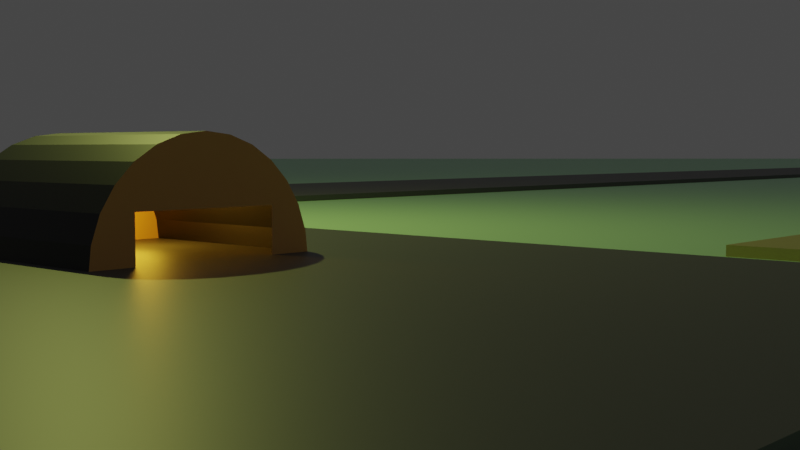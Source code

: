 # Source: mid-section-project.blend  (saved by Blender 2.91.10; exported with 4.5.12 LTS)
import bpy
from mathutils import Matrix  # noqa: F401  (used for matrix-valued properties, if any)

bpy.ops.wm.read_factory_settings(use_empty=True)
scene = bpy.context.scene
scene.name = 'Scene'

# ---- collections
col_lights_and_cams = bpy.data.collections.new('Lights and Cams'); scene.collection.children.link(col_lights_and_cams)
col_helipads = bpy.data.collections.new('Helipads'); scene.collection.children.link(col_helipads)
col_hangar = bpy.data.collections.new('Hangar'); scene.collection.children.link(col_hangar)

# ---- materials (node trees are filled in below, after node groups)
mat_grass = bpy.data.materials.new('Grass')
mat_helipad_surface = bpy.data.materials.new('Helipad surface')
mat_blacktop = bpy.data.materials.new('blacktop')
mat_hangar_front_metal = bpy.data.materials.new('Hangar front metal')
mat_roof = bpy.data.materials.new('Roof')

# ---- material node trees
mat_grass.use_nodes = True; mat_grass.node_tree.nodes.clear()
_N = mat_grass.node_tree.nodes; _L = mat_grass.node_tree.links
n0 = _N.new('ShaderNodeBsdfPrincipled'); n0.name = 'Principled BSDF'; n0.location = (10, 300)
n0.distribution = 'GGX'
n0.subsurface_method = 'BURLEY'
n0.inputs[0].default_value = (0.4734, 0.8, 0.5201, 1.0)
n0.inputs[3].default_value = 1.45
n0.inputs[27].default_value = (0.0, 0.0, 0.0, 1.0)
n0.inputs[28].default_value = 1.0
n1 = _N.new('ShaderNodeOutputMaterial'); n1.name = 'Material Output'; n1.location = (300, 300)
_L.new(n0.outputs[0], n1.inputs[0])
n1.is_active_output = True
mat_helipad_surface.use_nodes = True; mat_helipad_surface.node_tree.nodes.clear()
_N = mat_helipad_surface.node_tree.nodes; _L = mat_helipad_surface.node_tree.links
n0 = _N.new('ShaderNodeBsdfPrincipled'); n0.name = 'Principled BSDF'; n0.location = (10, 300)
n0.distribution = 'GGX'
n0.subsurface_method = 'BURLEY'
n0.inputs[0].default_value = (0.402, 0.3638, 0.1196, 1.0)
n0.inputs[3].default_value = 1.45
n0.inputs[27].default_value = (0.0, 0.0, 0.0, 1.0)
n0.inputs[28].default_value = 1.0
n1 = _N.new('ShaderNodeOutputMaterial'); n1.name = 'Material Output'; n1.location = (300, 300)
_L.new(n0.outputs[0], n1.inputs[0])
n1.is_active_output = True
mat_blacktop.use_nodes = True; mat_blacktop.node_tree.nodes.clear()
_N = mat_blacktop.node_tree.nodes; _L = mat_blacktop.node_tree.links
n0 = _N.new('ShaderNodeBsdfPrincipled'); n0.name = 'Principled BSDF'; n0.location = (10, 300)
n0.distribution = 'GGX'
n0.subsurface_method = 'BURLEY'
n0.inputs[0].default_value = (0.09084, 0.09084, 0.09084, 1.0)
n0.inputs[3].default_value = 1.45
n0.inputs[27].default_value = (0.0, 0.0, 0.0, 1.0)
n0.inputs[28].default_value = 1.0
n1 = _N.new('ShaderNodeOutputMaterial'); n1.name = 'Material Output'; n1.location = (300, 300)
_L.new(n0.outputs[0], n1.inputs[0])
n1.is_active_output = True
mat_hangar_front_metal.use_nodes = True; mat_hangar_front_metal.node_tree.nodes.clear()
_N = mat_hangar_front_metal.node_tree.nodes; _L = mat_hangar_front_metal.node_tree.links
n0 = _N.new('ShaderNodeBsdfPrincipled'); n0.name = 'Principled BSDF'; n0.location = (10, 300)
n0.distribution = 'GGX'
n0.subsurface_method = 'BURLEY'
n0.inputs[0].default_value = (0.8, 0.4342, 0.1126, 1.0)
n0.inputs[3].default_value = 1.45
n0.inputs[27].default_value = (0.0, 0.0, 0.0, 1.0)
n0.inputs[28].default_value = 1.0
n1 = _N.new('ShaderNodeOutputMaterial'); n1.name = 'Material Output'; n1.location = (300, 300)
_L.new(n0.outputs[0], n1.inputs[0])
n1.is_active_output = True
mat_roof.use_nodes = True; mat_roof.node_tree.nodes.clear()
_N = mat_roof.node_tree.nodes; _L = mat_roof.node_tree.links
n0 = _N.new('ShaderNodeBsdfPrincipled'); n0.name = 'Principled BSDF'; n0.location = (10, 300)
n0.distribution = 'GGX'
n0.subsurface_method = 'BURLEY'
n0.inputs[0].default_value = (0.0, 0.0, 0.0, 1.0)
n0.inputs[3].default_value = 1.45
n0.inputs[27].default_value = (0.0, 0.0, 0.0, 1.0)
n0.inputs[28].default_value = 1.0
n1 = _N.new('ShaderNodeOutputMaterial'); n1.name = 'Material Output'; n1.location = (300, 300)
_L.new(n0.outputs[0], n1.inputs[0])
n1.is_active_output = True

# ---- world
world_world = bpy.data.worlds.new('World'); scene.world = world_world
world_world.use_nodes = True; world_world.node_tree.nodes.clear()
_N = world_world.node_tree.nodes; _L = world_world.node_tree.links
n0 = _N.new('ShaderNodeOutputWorld'); n0.name = 'World Output'; n0.location = (300, 300)
n1 = _N.new('ShaderNodeBackground'); n1.name = 'Background'; n1.location = (10, 300)
n1.inputs[0].default_value = (0.05088, 0.05088, 0.05088, 1.0)
_L.new(n1.outputs[0], n0.inputs[0])
n0.is_active_output = True
world_world.color = (0.05088, 0.05088, 0.05088)
world_world.use_sun_shadow = False
world_world.sun_shadow_jitter_overblur = 0.0

# ---- cameras
cam_camera = bpy.data.cameras.new('Camera')
cam_camera.clip_end = 100.0
cam_camera.ortho_scale = 7.314

# ---- lights
light_light = bpy.data.lights.new('Light', 'POINT')
light_light.color = (0.681, 0.7874, 0.1777)
light_light.transmission_factor = 0.0
light_light.energy = 1000.0
light_light.shadow_soft_size = 0.1
light_light.shadow_maximum_resolution = 0.006
light_light.use_absolute_resolution = True
light_point = bpy.data.lights.new('Point', 'POINT')
light_point.color = (1.0, 0.5366, 0.03833)
light_point.transmission_factor = 0.0
light_point.energy = 30.0
light_point.shadow_soft_size = 0.25
light_point.shadow_maximum_resolution = 0.006
light_point.use_absolute_resolution = True

# ---- meshes
me_plane_001 = bpy.data.meshes.new('Plane.001')
me_plane_001.from_pydata([(-1.0, -1.0, 0.0), (1.0, -1.0, 0.0), (-1.0, 1.0, 0.0), (1.0, 1.0, 0.0)], [], [(0, 1, 3, 2)])
_uv = me_plane_001.uv_layers.new(name='UVMap')
_uv.uv.foreach_set('vector', [0.0, 0.0, 1.0, 0.0, 1.0, 1.0, 0.0, 1.0])
me_plane_001.materials.append(mat_grass)
me_plane_001.use_remesh_fix_poles = True
me_plane_001.use_remesh_preserve_attributes = False
me_plane_001.use_mirror_vertex_groups = False
me_plane_001.update()
me_cube_003 = bpy.data.meshes.new('Cube.003')
me_cube_003.from_pydata([(-5.0, -12.0, 0.0), (-5.0, -12.0, 0.1), (-5.0, -10.0, 0.0), (-5.0, -10.0, 0.1), (-3.0, -12.0, 0.0), (-3.0, -12.0, 0.1), (-3.0, -10.0, 0.0), (-3.0, -10.0, 0.1)], [], [(0, 1, 3, 2), (2, 3, 7, 6), (6, 7, 5, 4), (4, 5, 1, 0), (2, 6, 4, 0), (7, 3, 1, 5)])
_uv = me_cube_003.uv_layers.new(name='UVMap')
_uv.uv.foreach_set('vector', [0.375, 0.0, 0.625, 0.0, 0.625, 0.25, 0.375, 0.25, 0.375, 0.25, 0.625, 0.25, 0.625, 0.5, 0.375, 0.5, 0.375, 0.5, 0.625, 0.5, 0.625, 0.75, 0.375, 0.75, 0.375, 0.75, 0.625, 0.75, 0.625, 1.0, 0.375, 1.0, 0.125, 0.5, 0.375, 0.5, 0.375, 0.75, 0.125, 0.75, 0.625, 0.5, 0.875, 0.5, 0.875, 0.75, 0.625, 0.75])
me_cube_003.materials.append(mat_helipad_surface)
me_cube_003.use_remesh_fix_poles = True
me_cube_003.use_remesh_preserve_attributes = False
me_cube_003.use_mirror_vertex_groups = False
me_cube_003.update()
me_cube_001 = bpy.data.meshes.new('Cube.001')
me_cube_001.from_pydata([(-5.0, -3.0, 0.0), (-5.0, -3.0, 0.1), (-5.0, -1.0, 0.0), (-5.0, -1.0, 0.1), (-3.0, -3.0, 0.0), (-3.0, -3.0, 0.1), (-3.0, -1.0, 0.0), (-3.0, -1.0, 0.1)], [], [(0, 1, 3, 2), (2, 3, 7, 6), (6, 7, 5, 4), (4, 5, 1, 0), (2, 6, 4, 0), (7, 3, 1, 5)])
_uv = me_cube_001.uv_layers.new(name='UVMap')
_uv.uv.foreach_set('vector', [0.375, 0.0, 0.625, 0.0, 0.625, 0.25, 0.375, 0.25, 0.375, 0.25, 0.625, 0.25, 0.625, 0.5, 0.375, 0.5, 0.375, 0.5, 0.625, 0.5, 0.625, 0.75, 0.375, 0.75, 0.375, 0.75, 0.625, 0.75, 0.625, 1.0, 0.375, 1.0, 0.125, 0.5, 0.375, 0.5, 0.375, 0.75, 0.125, 0.75, 0.625, 0.5, 0.875, 0.5, 0.875, 0.75, 0.625, 0.75])
me_cube_001.materials.append(mat_helipad_surface)
me_cube_001.use_remesh_fix_poles = True
me_cube_001.use_remesh_preserve_attributes = False
me_cube_001.use_mirror_vertex_groups = False
me_cube_001.update()
me_cube_002 = bpy.data.meshes.new('Cube.002')
me_cube_002.from_pydata([(-5.0, -21.0, 0.0), (-5.0, -21.0, 0.1), (-5.0, -19.0, 0.0), (-5.0, -19.0, 0.1), (-3.0, -21.0, 0.0), (-3.0, -21.0, 0.1), (-3.0, -19.0, 0.0), (-3.0, -19.0, 0.1)], [], [(0, 1, 3, 2), (2, 3, 7, 6), (6, 7, 5, 4), (4, 5, 1, 0), (2, 6, 4, 0), (7, 3, 1, 5)])
_uv = me_cube_002.uv_layers.new(name='UVMap')
_uv.uv.foreach_set('vector', [0.375, 0.0, 0.625, 0.0, 0.625, 0.25, 0.375, 0.25, 0.375, 0.25, 0.625, 0.25, 0.625, 0.5, 0.375, 0.5, 0.375, 0.5, 0.625, 0.5, 0.625, 0.75, 0.375, 0.75, 0.375, 0.75, 0.625, 0.75, 0.625, 1.0, 0.375, 1.0, 0.125, 0.5, 0.375, 0.5, 0.375, 0.75, 0.125, 0.75, 0.625, 0.5, 0.875, 0.5, 0.875, 0.75, 0.625, 0.75])
me_cube_002.materials.append(mat_helipad_surface)
me_cube_002.use_remesh_fix_poles = True
me_cube_002.use_remesh_preserve_attributes = False
me_cube_002.use_mirror_vertex_groups = False
me_cube_002.update()
me_cube_005 = bpy.data.meshes.new('Cube.005')
me_cube_005.from_pydata([(-6.0, 0.0, 0.0), (-6.0, 0.0, 0.1), (-6.0, 9.0, 0.0), (-6.0, 9.0, 0.1), (12.0, 9.0, 0.1), (12.0, 9.0, 0.0), (7.0, 0.0, 0.1), (7.0, 0.0, 0.0), (12.0, -1998.0, 0.1), (12.0, -1998.0, 0.0), (7.0, -1998.0, 0.1), (7.0, -1998.0, 0.0)], [], [(0, 1, 3, 2), (4, 8, 9, 5), (0, 7, 6, 1), (6, 10, 8, 4, 3, 1), (2, 3, 4, 5), (5, 9, 11, 7, 0, 2), (10, 11, 9, 8), (6, 7, 11, 10)])
_uv = me_cube_005.uv_layers.new(name='UVMap')
_uv.uv.foreach_set('vector', [0.375, 0.0, 0.625, 0.0, 0.625, 0.25, 0.375, 0.25, 0.625, 0.5, 0.625, 0.75, 0.375, 0.75, 0.375, 0.5, 0.375, 1.0, 0.375, 0.75, 0.625, 0.75, 0.625, 1.0, 0.625, 0.75, 0.625, 0.75, 0.625, 0.75, 0.625, 0.5, 0.875, 0.5, 0.875, 0.75, 0.125, 0.5, 0.875, 0.5, 0.625, 0.5, 0.375, 0.5, 0.375, 0.5, 0.375, 0.75, 0.375, 0.75, 0.375, 0.75, 0.125, 0.75, 0.125, 0.5, 0.625, 0.75, 0.375, 0.75, 0.375, 0.75, 0.625, 0.75, 0.625, 0.75, 0.375, 0.75, 0.375, 0.75, 0.625, 0.75])
me_cube_005.materials.append(mat_blacktop)
me_cube_005.use_remesh_fix_poles = True
me_cube_005.use_remesh_preserve_attributes = False
me_cube_005.use_mirror_vertex_groups = False
me_cube_005.update()
me_cylinder = bpy.data.meshes.new('Cylinder')
me_cylinder.from_pydata([(1.211, 1.801, 0.05), (-0.7895, 1.801, 0.05), (-0.7895, 3.801, 0.05), (-0.7895, 3.425, 0.05), (1.211, 3.801, 0.05), (-0.7895, 2.178, 0.8318), (1.211, 3.776, 0.2725), (-0.7895, 3.776, 0.2725), (1.211, 3.702, 0.4839), (-0.7895, 3.702, 0.4839), (1.211, 3.583, 0.6735), (-0.7895, 3.583, 0.6735), (1.211, 3.425, 0.8318), (-0.7895, 3.425, 0.8318), (1.211, 3.235, 0.951), (-0.7895, 3.235, 0.951), (1.211, 3.024, 1.025), (-0.7895, 3.024, 1.025), (1.211, 2.801, 1.05), (-0.7895, 2.801, 1.05), (1.211, 2.579, 1.025), (-0.7895, 2.579, 1.025), (1.211, 2.367, 0.951), (-0.7895, 2.367, 0.951), (1.211, 2.178, 0.8318), (1.211, 2.019, 0.6735), (-0.7895, 2.019, 0.6735), (1.211, 1.9, 0.4839), (-0.7895, 1.9, 0.4839), (1.211, 1.826, 0.2725), (-0.7895, 1.826, 0.2725), (-0.7895, 2.178, 0.05), (-0.7895, 3.702, 0.4839), (1.211, 3.739, 0.3782), (-0.7895, 3.739, 0.3782), (-0.7895, 3.425, 0.4839), (-0.7895, 2.178, 0.4839), (1.211, 3.801, 0.05)], [(9, 32)], [(4, 2, 7, 6), (33, 34, 9, 8), (8, 9, 11, 10), (10, 11, 13, 12), (12, 13, 15, 14), (14, 15, 17, 16), (16, 17, 19, 18), (18, 19, 21, 20), (20, 21, 23, 22), (22, 23, 5, 24), (24, 5, 26, 25), (25, 26, 28, 27), (27, 28, 30, 29), (29, 30, 1, 0), (2, 3, 35, 13, 11, 9, 34, 7), (1, 30, 28, 26, 5, 31), (6, 7, 34, 33), (33, 8, 10, 12, 14, 16, 18, 20, 22, 24, 25, 27, 29, 0, 37, 6), (13, 35, 36, 5, 23, 21, 19, 17, 15)])
me_cylinder.polygons.foreach_set('material_index', [1, 1, 1, 1, 1, 1, 1, 1, 1, 1, 1, 1, 1, 1, 0, 0, 1, 0, 0])
_uv = me_cylinder.uv_layers.new(name='UVMap')
_uv.uv.foreach_set('vector', [0.5, 0.5, 0.5, 1.0, 0.4643, 1.0, 0.4643, 0.5, 0.4464, 0.5, 0.4464, 1.0, 0.4286, 1.0, 0.4286, 0.5, 0.4286, 0.5, 0.4286, 1.0, 0.3929, 1.0, 0.3929, 0.5, 0.3929, 0.5, 0.3929, 1.0, 0.3571, 1.0, 0.3571, 0.5, 0.3571, 0.5, 0.3571, 1.0, 0.3214, 1.0, 0.3214, 0.5, 0.3214, 0.5, 0.3214, 1.0, 0.2857, 1.0, 0.2857, 0.5, 0.2857, 0.5, 0.2857, 1.0, 0.25, 1.0, 0.25, 0.5, 0.25, 0.5, 0.25, 1.0, 0.2143, 1.0, 0.2143, 0.5, 0.2143, 0.5, 0.2143, 1.0, 0.1786, 1.0, 0.1786, 0.5, 0.1786, 0.5, 0.1786, 1.0, 0.1429, 1.0, 0.1429, 0.5, 0.1429, 0.5, 0.1429, 1.0, 0.1071, 1.0, 0.1071, 0.5, 0.1071, 0.5, 0.1071, 1.0, 0.07143, 1.0, 0.07143, 0.5, 0.07143, 0.5, 0.07143, 1.0, 0.03571, 1.0, 0.03571, 0.5, 0.03571, 0.5, 0.03571, 1.0, 1.565e-07, 1.0, 1.565e-07, 0.5, 0.5, 1.0, 0.0, 0.0, 0.1786, 0.5, 0.3571, 1.0, 0.3929, 1.0, 0.4286, 1.0, 0.4464, 1.0, 0.4643, 1.0, 1.565e-07, 1.0, 0.03571, 1.0, 0.07143, 1.0, 0.1071, 1.0, 0.0, 0.0, 0.0, 0.0, 0.4643, 0.5, 0.4643, 1.0, 0.4464, 1.0, 0.4464, 0.5, 0.4464, 0.5, 0.4286, 0.5, 0.3929, 0.5, 0.3571, 0.5, 0.3214, 0.5, 0.2857, 0.5, 0.25, 0.5, 0.2143, 0.5, 0.1786, 0.5, 0.1429, 0.5, 0.1071, 0.5, 0.07143, 0.5, 0.03571, 0.5, 1.565e-07, 0.5, 0.0, 0.0, 0.4643, 0.5, 0.3571, 1.0, 0.1786, 0.5, 0.0, 0.0, 0.1429, 1.0, 0.1786, 1.0, 0.2143, 1.0, 0.25, 1.0, 0.2857, 1.0, 0.3214, 1.0])
me_cylinder.materials.append(mat_hangar_front_metal)
me_cylinder.materials.append(mat_roof)
me_cylinder.use_remesh_fix_poles = True
me_cylinder.use_remesh_preserve_attributes = False
me_cylinder.use_mirror_vertex_groups = False
me_cylinder.update()

# ---- objects
ob_main_sun = bpy.data.objects.new('Main sun', light_light)
ob_camera = bpy.data.objects.new('Camera', cam_camera)
ob_ground = bpy.data.objects.new('Ground', me_plane_001)
ob_hangar_light = bpy.data.objects.new('Hangar light', light_point)
ob_helipad_3 = bpy.data.objects.new('Helipad 3', me_cube_003)
ob_helipad_1 = bpy.data.objects.new('Helipad 1', me_cube_001)
ob_helipad_2 = bpy.data.objects.new('Helipad 2', me_cube_002)
ob_hangar_ground = bpy.data.objects.new('Hangar ground', me_cube_005)
ob_hangar = bpy.data.objects.new('Hangar', me_cylinder)

# ---- transforms, parenting, visibility, modifiers, constraints
ob_main_sun.location = (4.076, 1.005, 5.904)
ob_main_sun.rotation_euler = (0.6503, 0.05522, 1.866)
ob_main_sun.lock_rotations_4d = False
ob_main_sun.empty_display_type = 'ARROWS'
ob_main_sun.color = (0.0, 0.0, 0.0, 0.0)
ob_main_sun.lineart.crease_threshold = 0.0
ob_camera.location = (-7.282, 7.865, 0.9212)
ob_camera.rotation_euler = (1.502, 0.0002231, 3.878)
ob_camera.lock_rotations_4d = False
ob_camera.empty_display_type = 'ARROWS'
ob_camera.color = (0.0, 0.0, 0.0, 0.0)
ob_camera.display_type = 'WIRE'
ob_camera.lineart.crease_threshold = 0.0
ob_ground.location = (0.0, 0.0, 0.0)
ob_ground.scale = (2000.0, 2000.0, 1.0)
ob_ground.lineart.crease_threshold = 0.0
ob_hangar_light.location = (0.6197, 2.5, 0.5)
ob_hangar_light.lineart.crease_threshold = 0.0
ob_helipad_3.location = (0.0, 0.0, 0.0)
ob_helipad_3.lineart.crease_threshold = 0.0
ob_helipad_1.location = (0.0, 0.0, 0.0)
ob_helipad_1.lineart.crease_threshold = 0.0
ob_helipad_2.location = (0.0, 0.0, 0.0)
ob_helipad_2.lineart.crease_threshold = 0.0
ob_hangar_ground.location = (0.0, 0.0, 0.0)
ob_hangar_ground.lineart.crease_threshold = 0.0
ob_hangar.location = (0.0, 0.0, 0.0)
ob_hangar.lineart.crease_threshold = 0.0

# ---- collection membership
col_lights_and_cams.objects.link(ob_main_sun)
col_lights_and_cams.objects.link(ob_camera)
col_lights_and_cams.objects.link(ob_ground)
col_lights_and_cams.objects.link(ob_hangar_light)
col_helipads.objects.link(ob_helipad_3)
col_helipads.objects.link(ob_helipad_1)
col_helipads.objects.link(ob_helipad_2)
col_hangar.objects.link(ob_hangar_ground)
col_hangar.objects.link(ob_hangar)

# ---- scene / render settings (as saved in the file)
scene.camera = ob_camera
scene.frame_start = 1; scene.frame_end = 250; scene.frame_set(1)
scene.render.engine = 'CYCLES'
scene.cycles.shading_system = True
scene.cycles.use_denoising = False
scene.cycles.samples = 256
scene.cycles.sampling_pattern = 'TABULATED_SOBOL'
scene.cycles.use_adaptive_sampling = False
scene.cycles.use_light_tree = False
scene.view_settings.view_transform = 'Filmic'
bpy.context.view_layer.update()

